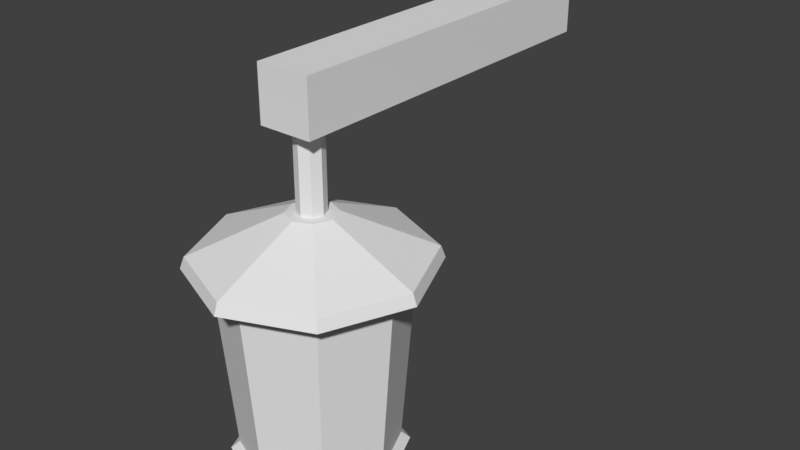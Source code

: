 # Source: Lamp.blend  (saved by Blender 2.78.0; exported with 4.5.12 LTS)
import bpy
from mathutils import Matrix  # noqa: F401  (used for matrix-valued properties, if any)

bpy.ops.wm.read_factory_settings(use_empty=True)
scene = bpy.context.scene
scene.name = 'Scene'

# ---- collections
col_collection_1 = bpy.data.collections.new('Collection 1'); scene.collection.children.link(col_collection_1)

# ---- world
world_world = bpy.data.worlds.new('World'); scene.world = world_world
world_world.color = (0.05088, 0.05088, 0.05088)
world_world.use_sun_shadow = False
world_world.sun_shadow_jitter_overblur = 0.0
world_world.cycles.sampling_method = 'MANUAL'

# ---- meshes
me_cylinder = bpy.data.meshes.new('Cylinder')
me_cylinder.from_pydata([(-3.502e-08, 0.2929, -0.3468), (-3.22e-08, 0.3468, 0.3468), (0.2071, 0.2071, -0.3468), (0.2452, 0.2452, 0.3468), (0.2929, -8.927e-09, -0.3468), (0.3468, -1.091e-08, 0.3468), (0.2071, -0.2071, -0.3468), (0.2452, -0.2452, 0.3468), (-6.062e-08, -0.2929, -0.3468), (-6.252e-08, -0.3468, 0.3468), (-0.2071, -0.2071, -0.3468), (-0.2452, -0.2452, 0.3468), (-0.2929, 7.367e-09, -0.3468), (-0.3468, 8.381e-09, 0.3468), (-0.2071, 0.2071, -0.3468), (-0.2452, 0.2452, 0.3468), (-3.259e-08, 0.3258, -0.375), (0.2304, 0.2304, -0.375), (0.3258, -1.021e-08, -0.375), (0.2304, -0.2304, -0.375), (-6.108e-08, -0.3258, -0.375), (-0.2304, -0.2304, -0.375), (-0.3258, 7.912e-09, -0.375), (-0.2304, 0.2304, -0.375), (-3.414e-08, 0.2884, -0.4045), (0.2039, 0.2039, -0.4045), (0.2884, -9.033e-09, -0.4045), (0.2039, -0.2039, -0.4045), (-5.935e-08, -0.2884, -0.4045), (-0.2039, -0.2039, -0.4045), (-0.2884, 7.012e-09, -0.4045), (-0.2039, 0.2039, -0.4045), (-2.719e-08, 0.4429, 0.3737), (0.3132, 0.3132, 0.3737), (0.4429, -1.445e-08, 0.3737), (0.3132, -0.3132, 0.3737), (-6.591e-08, -0.4429, 0.3737), (-0.3132, -0.3132, 0.3737), (-0.4429, 1.019e-08, 0.3737), (-0.3132, 0.3132, 0.3737), (-2.818e-08, 0.427, 0.4178), (0.3019, 0.3019, 0.4178), (0.427, -1.38e-08, 0.4178), (0.3019, -0.3019, 0.4178), (-6.551e-08, -0.427, 0.4178), (-0.3019, -0.3019, 0.4178), (-0.427, 9.956e-09, 0.4178), (-0.3019, 0.3019, 0.4178), (-6.48e-08, 0.09229, 0.5648), (0.06526, 0.06526, 0.5648), (0.09229, -2.211e-09, 0.5648), (0.06526, -0.06526, 0.5648), (-7.286e-08, -0.09229, 0.5648), (-0.06526, -0.06526, 0.5648), (-0.09229, 2.924e-09, 0.5648), (-0.06526, 0.06526, 0.5648), (-6.935e-08, 0.05279, 0.5648), (0.03733, 0.03733, 0.5648), (0.05279, -8.659e-10, 0.5648), (0.03733, -0.03733, 0.5648), (-7.397e-08, -0.05279, 0.5648), (-0.03733, -0.03733, 0.5648), (-0.05279, 2.071e-09, 0.5648), (-0.03733, 0.03733, 0.5648), (-6.935e-08, 0.05279, 0.8838), (0.03733, 0.03733, 0.8838), (0.05279, -8.659e-10, 0.8838), (0.03733, -0.03733, 0.8838), (-7.397e-08, -0.05279, 0.8838), (-0.03733, -0.03733, 0.8838), (-0.05279, 2.071e-09, 0.8838), (-0.03733, 0.03733, 0.8838), (-0.1051, -0.1051, 0.8721), (-0.1051, -0.1051, 1.082), (-0.1051, 1.34, 0.8721), (-0.1051, 1.34, 1.082), (0.1051, -0.1051, 0.8721), (0.1051, -0.1051, 1.082), (0.1051, 1.34, 0.8721), (0.1051, 1.34, 1.082), (-0.1051, 1.34, 0.8721), (-0.1051, 1.34, 0.8721), (-0.1051, -0.1051, 0.8721), (-0.1051, -0.1051, 0.8721), (-0.1051, -0.1051, 1.082), (-0.1051, 1.34, 1.082), (0.1051, 1.34, 0.8721), (0.1051, 1.34, 0.8721), (0.1051, 1.34, 1.082), (0.1051, -0.1051, 0.8721), (0.1051, -0.1051, 0.8721), (0.1051, -0.1051, 1.082), (0.1051, -0.1051, 1.082), (-0.1051, -0.1051, 1.082), (-0.1051, 1.34, 1.082), (0.1051, 1.34, 1.082), (0.03733, 0.03733, 0.5648), (-6.935e-08, 0.05279, 0.5648), (0.05279, -8.659e-10, 0.5648), (0.03733, -0.03733, 0.5648), (-7.397e-08, -0.05279, 0.5648), (-0.03733, -0.03733, 0.5648), (-0.05279, 2.071e-09, 0.5648), (-0.03733, 0.03733, 0.5648), (0.3019, 0.3019, 0.4178), (-2.818e-08, 0.427, 0.4178), (0.427, -1.38e-08, 0.4178), (0.3019, -0.3019, 0.4178), (-6.551e-08, -0.427, 0.4178), (-0.3019, -0.3019, 0.4178), (-0.427, 9.956e-09, 0.4178), (-0.3019, 0.3019, 0.4178), (0.3132, 0.3132, 0.3737), (-2.719e-08, 0.4429, 0.3737), (0.4429, -1.445e-08, 0.3737), (0.3132, -0.3132, 0.3737), (-6.591e-08, -0.4429, 0.3737), (-0.3132, -0.3132, 0.3737), (-0.4429, 1.019e-08, 0.3737), (-0.3132, 0.3132, 0.3737), (0.2452, 0.2452, 0.3468), (-3.22e-08, 0.3468, 0.3468), (0.3468, -1.091e-08, 0.3468), (0.2452, -0.2452, 0.3468), (-6.252e-08, -0.3468, 0.3468), (-0.2452, -0.2452, 0.3468), (-0.3468, 8.381e-09, 0.3468), (-0.2452, 0.2452, 0.3468), (-3.502e-08, 0.2929, -0.3468), (0.2071, 0.2071, -0.3468), (0.2929, -8.927e-09, -0.3468), (0.2071, -0.2071, -0.3468), (-6.062e-08, -0.2929, -0.3468), (-0.2071, -0.2071, -0.3468), (-0.2929, 7.367e-09, -0.3468), (-0.2071, 0.2071, -0.3468), (-3.414e-08, 0.2884, -0.4045), (0.2039, 0.2039, -0.4045), (0.2884, -9.033e-09, -0.4045), (0.2039, -0.2039, -0.4045), (-5.935e-08, -0.2884, -0.4045), (-0.2039, -0.2039, -0.4045), (-0.2884, 7.012e-09, -0.4045), (-0.2039, 0.2039, -0.4045), (-3.259e-08, 0.3258, -0.375), (0.2304, 0.2304, -0.375), (0.3258, -1.021e-08, -0.375), (0.2304, -0.2304, -0.375), (-6.108e-08, -0.3258, -0.375), (-0.2304, -0.2304, -0.375), (-0.3258, 7.912e-09, -0.375), (-0.2304, 0.2304, -0.375)], [], [(129, 121, 128), (130, 120, 129), (131, 122, 130), (132, 123, 131), (133, 124, 132), (134, 125, 133), (7, 116, 9), (135, 126, 134), (128, 127, 135), (10, 148, 8), (145, 136, 144), (0, 151, 14), (2, 16, 0), (6, 146, 4), (12, 149, 10), (8, 147, 6), (14, 150, 12), (4, 17, 2), (139, 142, 143), (144, 31, 23), (22, 29, 21), (19, 28, 27), (18, 137, 145), (23, 30, 22), (20, 29, 28), (19, 26, 18), (33, 106, 114), (13, 119, 15), (3, 34, 5), (9, 117, 11), (15, 113, 1), (1, 112, 3), (7, 34, 115), (13, 117, 118), (47, 48, 40), (38, 111, 39), (36, 109, 37), (114, 107, 35), (33, 105, 104), (32, 111, 105), (37, 110, 38), (36, 107, 108), (51, 98, 99), (45, 54, 46), (43, 52, 44), (41, 50, 42), (46, 55, 47), (45, 52, 53), (43, 50, 51), (40, 49, 41), (62, 71, 103), (49, 97, 96), (55, 97, 48), (54, 101, 102), (51, 100, 52), (49, 98, 50), (54, 63, 55), (52, 101, 53), (70, 67, 66), (60, 69, 61), (58, 67, 59), (56, 65, 57), (103, 64, 56), (61, 70, 62), (59, 68, 60), (57, 66, 58), (84, 80, 82), (94, 86, 81), (79, 89, 87), (92, 83, 90), (78, 72, 74), (75, 77, 95), (129, 120, 121), (130, 122, 120), (131, 123, 122), (132, 124, 123), (133, 125, 124), (134, 126, 125), (7, 115, 116), (135, 127, 126), (128, 121, 127), (10, 149, 148), (145, 137, 136), (0, 16, 151), (2, 17, 16), (6, 147, 146), (12, 150, 149), (8, 148, 147), (14, 151, 150), (4, 146, 17), (143, 24, 25), (25, 138, 139), (139, 140, 141), (141, 142, 139), (143, 25, 139), (144, 136, 31), (22, 30, 29), (19, 20, 28), (18, 26, 137), (23, 31, 30), (20, 21, 29), (19, 27, 26), (33, 104, 106), (13, 118, 119), (3, 112, 34), (9, 116, 117), (15, 119, 113), (1, 113, 112), (7, 5, 34), (13, 11, 117), (47, 55, 48), (38, 110, 111), (36, 108, 109), (114, 106, 107), (33, 32, 105), (32, 39, 111), (37, 109, 110), (36, 35, 107), (51, 50, 98), (45, 53, 54), (43, 51, 52), (41, 49, 50), (46, 54, 55), (45, 44, 52), (43, 42, 50), (40, 48, 49), (62, 70, 71), (49, 48, 97), (55, 63, 97), (54, 53, 101), (51, 99, 100), (49, 96, 98), (54, 102, 63), (52, 100, 101), (66, 65, 70), (64, 71, 70), (70, 69, 68), (68, 67, 70), (65, 64, 70), (60, 68, 69), (58, 66, 67), (56, 64, 65), (103, 71, 64), (61, 69, 70), (59, 67, 68), (57, 65, 66), (84, 85, 80), (94, 88, 86), (79, 91, 89), (92, 93, 83), (78, 76, 72), (75, 73, 77)])
_uv = me_cylinder.uv_layers.new(name='UVMap')
_uv.uv.foreach_set('vector', [0.1304, 0.8646, 0.2122, 0.5664, 0.2122, 0.8602, 0.254, 0.8547, 0.3509, 0.566, 0.3358, 0.859, 0.1722, 0.859, 0.254, 0.5608, 0.254, 0.8547, 0.2375, 0.8455, 0.3343, 0.5568, 0.3193, 0.8498, 0.1557, 0.8498, 0.2375, 0.5517, 0.2375, 0.8455, 0.2905, 0.8943, 0.3874, 0.6056, 0.3723, 0.8987, 0.214, 0.03755, 0.3232, 0.1013, 0.2882, 0.1169, 0.2088, 0.8987, 0.2905, 0.6005, 0.2905, 0.8943, 0.2122, 0.8602, 0.309, 0.5715, 0.294, 0.8646, 0.3986, 0.1205, 0.4562, 0.0406, 0.4612, 0.05347, 0.1488, 0.1151, 0.1625, 0.2145, 0.1488, 0.2206, 0.5497, 0.2822, 0.4562, 0.2951, 0.4612, 0.2822, 0.6123, 0.2152, 0.5547, 0.2951, 0.5497, 0.2822, 0.5497, 0.05347, 0.6244, 0.1151, 0.6123, 0.1205, 0.3986, 0.2152, 0.3866, 0.1151, 0.3986, 0.1205, 0.4612, 0.05347, 0.5547, 0.0406, 0.5497, 0.05347, 0.4612, 0.2822, 0.3866, 0.2206, 0.3986, 0.2152, 0.6123, 0.1205, 0.6244, 0.2206, 0.6123, 0.2152, 0.6432, 0.0861, 0.6432, 0.3114, 0.5561, 0.3114, 0.1488, 0.2206, 0.2241, 0.2805, 0.2185, 0.2951, 0.3169, 0.2951, 0.3729, 0.2145, 0.3866, 0.2206, 0.3169, 0.0406, 0.3729, 0.1212, 0.3113, 0.05522, 0.2185, 0.0406, 0.1625, 0.1212, 0.1488, 0.1151, 0.2185, 0.2951, 0.3113, 0.2805, 0.3169, 0.2951, 0.3866, 0.1151, 0.3729, 0.2145, 0.3729, 0.1212, 0.3169, 0.0406, 0.2241, 0.05522, 0.2185, 0.0406, 0.8586, 0.0, 0.8706, 0.1324, 0.8525, 0.1324, 0.214, 0.3084, 0.09467, 0.346, 0.1092, 0.3084, 0.03508, 0.1169, 0.09467, 2.52e-08, 0.1092, 0.03755, 0.2882, 0.1169, 0.3232, 0.2447, 0.2882, 0.2291, 0.1092, 0.3084, 2.354e-08, 0.2447, 0.03508, 0.2291, 0.03508, 0.2291, 0.0, 0.1013, 0.03508, 0.1169, 0.214, 0.03755, 0.09467, 2.52e-08, 0.2286, 0.0, 0.214, 0.3084, 0.3232, 0.2447, 0.2286, 0.346, 0.4145, 0.0, 0.4454, 0.1519, 0.3232, 0.0977, 0.4001, 0.2148, 0.5255, 0.1811, 0.5316, 0.1985, 0.3982, 0.1909, 0.5237, 0.1572, 0.5298, 0.1746, 0.8525, 0.1324, 0.8765, 0.2601, 0.8586, 0.2648, 0.8347, 0.2648, 0.8466, 0.1324, 0.8525, 0.2601, 0.8286, 0.1324, 0.8525, 0.004754, 0.8466, 0.1324, 0.2676, 0.2188, 0.3987, 0.1968, 0.4001, 0.2148, 0.3982, 0.1909, 0.2691, 0.1768, 0.3968, 0.1729, 0.493, 0.2028, 0.4711, 0.1874, 0.487, 0.1874, 0.6349, 0.0977, 0.493, 0.1307, 0.5436, 5.04e-08, 0.5436, 0.3336, 0.5127, 0.1817, 0.6349, 0.2359, 0.3232, 0.2359, 0.4651, 0.2028, 0.4145, 0.3336, 0.5436, 5.04e-08, 0.4651, 0.1307, 0.4145, 0.0, 0.6349, 0.0977, 0.5127, 0.1817, 0.5127, 0.1519, 0.5436, 0.3336, 0.4651, 0.2028, 0.493, 0.2028, 0.3232, 0.0977, 0.4454, 0.1817, 0.3232, 0.2359, 0.8912, 0.0, 0.8765, 0.1347, 0.8765, 0.0007812, 0.4454, 0.1817, 0.4598, 0.1582, 0.4598, 0.1753, 0.4651, 0.1307, 0.4598, 0.1582, 0.4454, 0.1519, 0.493, 0.1307, 0.4983, 0.1582, 0.487, 0.1462, 0.493, 0.2028, 0.4983, 0.1753, 0.5127, 0.1817, 0.4454, 0.1817, 0.4711, 0.1874, 0.4651, 0.2028, 0.493, 0.1307, 0.4711, 0.1462, 0.4651, 0.1307, 0.5127, 0.1817, 0.4983, 0.1582, 0.5127, 0.1519, 0.4466, 0.6005, 0.4738, 0.6297, 0.4625, 0.6417, 0.8912, 0.1347, 0.8765, 0.2694, 0.8765, 0.1355, 0.5287, 0.1605, 0.6641, 0.1648, 0.5306, 0.1751, 0.5309, 0.1899, 0.6664, 0.1942, 0.5329, 0.2045, 0.5306, 0.1751, 0.6645, 0.1796, 0.5309, 0.1899, 0.9059, 0.0007812, 0.8912, 0.1339, 0.8912, 0.0, 0.9059, 0.1355, 0.8912, 0.2686, 0.8912, 0.1347, 0.5283, 0.1457, 0.6622, 0.1502, 0.5287, 0.1605, 0.894, 0.6848, 0.8582, 0.9498, 0.8582, 0.6848, 0.8419, 0.84, 0.7595, 0.9288, 0.7595, 0.84, 0.8225, 0.9498, 0.8582, 0.6848, 0.8582, 0.9498, 0.9243, 0.84, 0.8419, 0.9288, 0.8419, 0.84, 0.7865, 0.9498, 0.8225, 0.6848, 0.8225, 0.9498, 0.7865, 0.6848, 0.7505, 0.9498, 0.7505, 0.6848, 0.1304, 0.8646, 0.1153, 0.5715, 0.2122, 0.5664, 0.254, 0.8547, 0.254, 0.5608, 0.3509, 0.566, 0.1722, 0.859, 0.1572, 0.566, 0.254, 0.5608, 0.2375, 0.8455, 0.2375, 0.5517, 0.3343, 0.5568, 0.1557, 0.8498, 0.1406, 0.5568, 0.2375, 0.5517, 0.2905, 0.8943, 0.2905, 0.6005, 0.3874, 0.6056, 0.214, 0.03755, 0.2286, 0.0, 0.3232, 0.1013, 0.2088, 0.8987, 0.1937, 0.6056, 0.2905, 0.6005, 0.2122, 0.8602, 0.2122, 0.5664, 0.309, 0.5715, 0.3986, 0.1205, 0.3866, 0.1151, 0.4562, 0.0406, 0.1488, 0.1151, 0.1625, 0.1212, 0.1625, 0.2145, 0.5497, 0.2822, 0.5547, 0.2951, 0.4562, 0.2951, 0.6123, 0.2152, 0.6244, 0.2206, 0.5547, 0.2951, 0.5497, 0.05347, 0.5547, 0.0406, 0.6244, 0.1151, 0.3986, 0.2152, 0.3866, 0.2206, 0.3866, 0.1151, 0.4612, 0.05347, 0.4562, 0.0406, 0.5547, 0.0406, 0.4612, 0.2822, 0.4562, 0.2951, 0.3866, 0.2206, 0.6123, 0.1205, 0.6244, 0.1151, 0.6244, 0.2206, 0.5561, 0.3114, 0.4944, 0.2454, 0.4944, 0.1521, 0.4944, 0.1521, 0.5561, 0.0861, 0.6432, 0.0861, 0.6432, 0.0861, 0.7049, 0.1521, 0.7049, 0.2454, 0.7049, 0.2454, 0.6432, 0.3114, 0.6432, 0.0861, 0.5561, 0.3114, 0.4944, 0.1521, 0.6432, 0.0861, 0.1488, 0.2206, 0.1625, 0.2145, 0.2241, 0.2805, 0.3169, 0.2951, 0.3113, 0.2805, 0.3729, 0.2145, 0.3169, 0.0406, 0.3866, 0.1151, 0.3729, 0.1212, 0.2185, 0.0406, 0.2241, 0.05522, 0.1625, 0.1212, 0.2185, 0.2951, 0.2241, 0.2805, 0.3113, 0.2805, 0.3866, 0.1151, 0.3866, 0.2206, 0.3729, 0.2145, 0.3169, 0.0406, 0.3113, 0.05522, 0.2241, 0.05522, 0.8586, 0.0, 0.8765, 0.004754, 0.8706, 0.1324, 0.214, 0.3084, 0.2286, 0.346, 0.09467, 0.346, 0.03508, 0.1169, 0.0, 0.1013, 0.09467, 2.52e-08, 0.2882, 0.1169, 0.3232, 0.1013, 0.3232, 0.2447, 0.1092, 0.3084, 0.09467, 0.346, 2.354e-08, 0.2447, 0.03508, 0.2291, 2.354e-08, 0.2447, 0.0, 0.1013, 0.214, 0.03755, 0.1092, 0.03755, 0.09467, 2.52e-08, 0.214, 0.3084, 0.2882, 0.2291, 0.3232, 0.2447, 0.4145, 0.0, 0.4651, 0.1307, 0.4454, 0.1519, 0.4001, 0.2148, 0.3987, 0.1968, 0.5255, 0.1811, 0.3982, 0.1909, 0.3968, 0.1729, 0.5237, 0.1572, 0.8525, 0.1324, 0.8706, 0.1324, 0.8765, 0.2601, 0.8347, 0.2648, 0.8286, 0.1324, 0.8466, 0.1324, 0.8286, 0.1324, 0.8347, 0.0, 0.8525, 0.004754, 0.2676, 0.2188, 0.271, 0.2007, 0.3987, 0.1968, 0.3982, 0.1909, 0.2657, 0.195, 0.2691, 0.1768, 0.493, 0.2028, 0.4651, 0.2028, 0.4711, 0.1874, 0.6349, 0.0977, 0.5127, 0.1519, 0.493, 0.1307, 0.5436, 0.3336, 0.493, 0.2028, 0.5127, 0.1817, 0.3232, 0.2359, 0.4454, 0.1817, 0.4651, 0.2028, 0.5436, 5.04e-08, 0.493, 0.1307, 0.4651, 0.1307, 0.6349, 0.0977, 0.6349, 0.2359, 0.5127, 0.1817, 0.5436, 0.3336, 0.4145, 0.3336, 0.4651, 0.2028, 0.3232, 0.0977, 0.4454, 0.1519, 0.4454, 0.1817, 0.8912, 0.0, 0.8912, 0.1339, 0.8765, 0.1347, 0.4454, 0.1817, 0.4454, 0.1519, 0.4598, 0.1582, 0.4651, 0.1307, 0.4711, 0.1462, 0.4598, 0.1582, 0.493, 0.1307, 0.5127, 0.1519, 0.4983, 0.1582, 0.493, 0.2028, 0.487, 0.1874, 0.4983, 0.1753, 0.4454, 0.1817, 0.4598, 0.1753, 0.4711, 0.1874, 0.493, 0.1307, 0.487, 0.1462, 0.4711, 0.1462, 0.5127, 0.1817, 0.4983, 0.1753, 0.4983, 0.1582, 0.4625, 0.6417, 0.4466, 0.6417, 0.4466, 0.6005, 0.4353, 0.6297, 0.4353, 0.6126, 0.4466, 0.6005, 0.4466, 0.6005, 0.4625, 0.6005, 0.4738, 0.6126, 0.4738, 0.6126, 0.4738, 0.6297, 0.4466, 0.6005, 0.4466, 0.6417, 0.4353, 0.6297, 0.4466, 0.6005, 0.8912, 0.1347, 0.8912, 0.2686, 0.8765, 0.2694, 0.5287, 0.1605, 0.6622, 0.1502, 0.6641, 0.1648, 0.5309, 0.1899, 0.6645, 0.1796, 0.6664, 0.1942, 0.5306, 0.1751, 0.6641, 0.1648, 0.6645, 0.1796, 0.9059, 0.0007812, 0.9059, 0.1347, 0.8912, 0.1339, 0.9059, 0.1355, 0.9059, 0.2694, 0.8912, 0.2686, 0.5283, 0.1457, 0.6618, 0.1354, 0.6622, 0.1502, 0.894, 0.6848, 0.894, 0.9498, 0.8582, 0.9498, 0.8419, 0.84, 0.8419, 0.9288, 0.7595, 0.9288, 0.8225, 0.9498, 0.8225, 0.6848, 0.8582, 0.6848, 0.9243, 0.84, 0.9243, 0.9288, 0.8419, 0.9288, 0.7865, 0.9498, 0.7865, 0.6848, 0.8225, 0.6848, 0.7865, 0.6848, 0.7865, 0.9498, 0.7505, 0.9498])
me_cylinder.use_remesh_preserve_volume = False
me_cylinder.use_remesh_preserve_attributes = False
me_cylinder.use_mirror_vertex_groups = False
me_cylinder.update()

# ---- objects
ob_cylinder = bpy.data.objects.new('Cylinder', me_cylinder)

# ---- transforms, parenting, visibility, modifiers, constraints
ob_cylinder.location = (0.0, 0.0, 0.0)
ob_cylinder.lineart.crease_threshold = 0.0

# ---- collection membership
col_collection_1.objects.link(ob_cylinder)

# ---- scene / render settings (as saved in the file)
scene.frame_start = 1; scene.frame_end = 250; scene.frame_set(1)
scene.render.engine = 'BLENDER_EEVEE_NEXT'
scene.render.resolution_percentage = 50
scene.render.dither_intensity = 0.0
scene.cycles.use_denoising = False
scene.cycles.samples = 128
scene.cycles.sampling_pattern = 'TABULATED_SOBOL'
scene.cycles.light_sampling_threshold = 0.0
scene.cycles.use_adaptive_sampling = False
scene.cycles.use_light_tree = False
scene.cycles.blur_glossy = 0.0
scene.cycles.sample_clamp_indirect = 0.0
scene.view_settings.view_transform = 'Standard'
bpy.context.view_layer.update()

# ---- added for rendering (the .blend has no active camera and no usable light): camera, sun
cam_auto = bpy.data.cameras.new('AutoCamera')
cam_auto.lens = 50.0
cam_auto.sensor_width = 36.0
cam_auto.clip_end = 1000.0
ob_auto_camera = bpy.data.objects.new('AutoCamera', cam_auto)
scene.collection.objects.link(ob_auto_camera)
ob_auto_camera.location = (2.29879, -2.31011, 2.17785)
ob_auto_camera.rotation_euler = (1.09748, -7.21219e-08, 0.694738)
scene.camera = ob_auto_camera
light_auto_sun = bpy.data.lights.new('AutoSun', 'SUN')
light_auto_sun.energy = 3.0
light_auto_sun.angle = 0.0523599
ob_auto_sun = bpy.data.objects.new('AutoSun', light_auto_sun)
scene.collection.objects.link(ob_auto_sun)
ob_auto_sun.rotation_euler = (0.872665, 0.174533, 0.523599)
bpy.context.view_layer.update()
